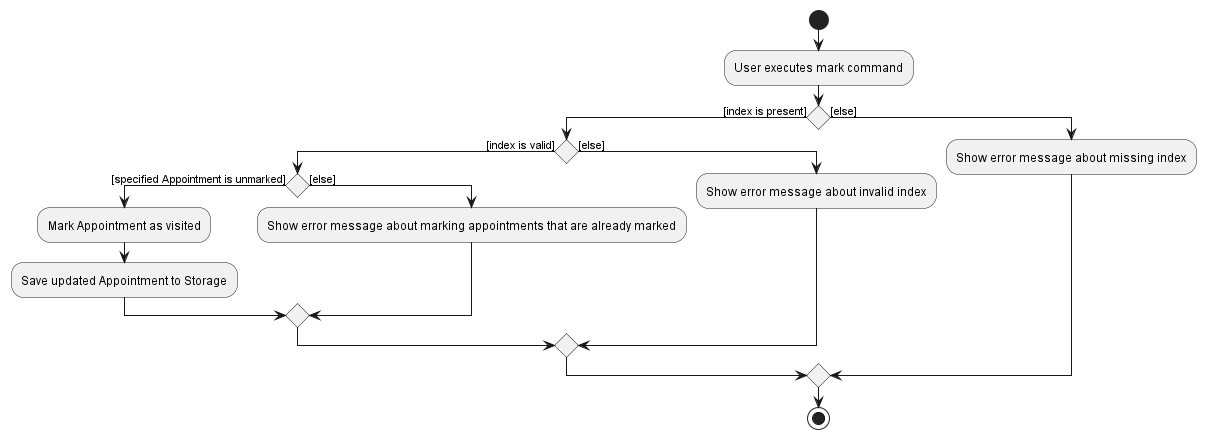

The diagram above was rendered by PlantUML. Its source (embedded in the PNG):
@startuml
!include style.puml

start
:User executes mark command;

if () then ([index is present])
    if () then ([index is valid])
        if () then ([specified Appointment is unmarked])
            :Mark Appointment as visited;
            :Save updated Appointment to Storage;
        else ([else])
            :Show error message about marking appointments that are already marked;
        endif
    else ([else])
        :Show error message about invalid index;
    endif
else ([else])
    :Show error message about missing index;
endif
stop
@enduml